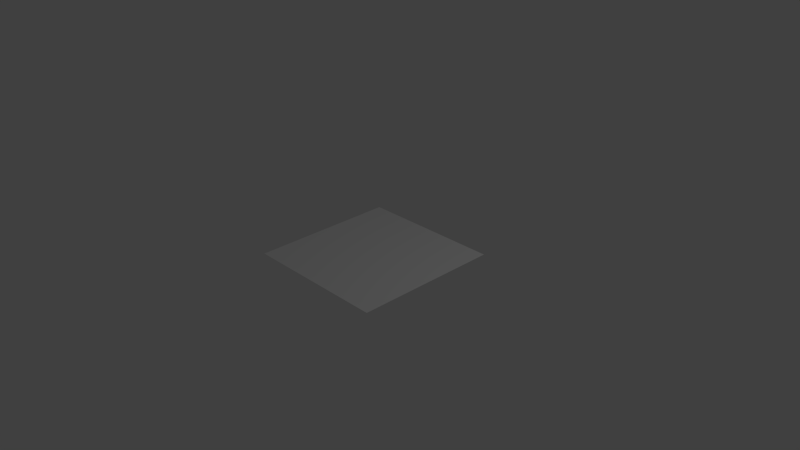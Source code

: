 # Source: terrain_icon.blend  (saved by Blender 2.71.0; exported with 4.5.12 LTS)
import bpy
from mathutils import Matrix  # noqa: F401  (used for matrix-valued properties, if any)

bpy.ops.wm.read_factory_settings(use_empty=True)
scene = bpy.context.scene
scene.name = 'Scene'

# ---- collections
col_collection_1 = bpy.data.collections.new('Collection 1'); scene.collection.children.link(col_collection_1)

# ---- materials (node trees are filled in below, after node groups)
mat_terrain_icon = bpy.data.materials.new('terrain_icon')
mat_terrain_icon.alpha_threshold = 0.0
mat_terrain_icon.use_transparent_shadow = False
mat_terrain_icon.roughness = 0.5
mat_terrain_icon.line_color = (0.0, 0.0, 0.0, 1.0)

# ---- material node trees

# ---- world
world_world = bpy.data.worlds.new('World'); scene.world = world_world
world_world.color = (0.05088, 0.05088, 0.05088)
world_world.use_sun_shadow = False
world_world.sun_shadow_jitter_overblur = 0.0
world_world.cycles.sampling_method = 'MANUAL'
world_world.cycles.sample_map_resolution = 256

# ---- cameras
cam_camera = bpy.data.cameras.new('Camera')
cam_camera.clip_end = 100.0
cam_camera.lens = 35.0
cam_camera.sensor_width = 32.0
cam_camera.sensor_height = 18.0
cam_camera.ortho_scale = 7.314
cam_camera.dof.focus_distance = 0.0
cam_camera.dof.aperture_fstop = 128.0

# ---- lights
light_lamp = bpy.data.lights.new('Lamp', 'POINT')
light_lamp.transmission_factor = 0.0
light_lamp.cutoff_distance = 30.0
light_lamp.energy = 100.0
light_lamp.shadow_buffer_clip_start = 1.001
light_lamp.shadow_soft_size = 0.1
light_lamp.shadow_maximum_resolution = 0.006
light_lamp.use_absolute_resolution = True
light_lamp.cycles.use_multiple_importance_sampling = False

# ---- meshes
me_cube = bpy.data.meshes.new('Cube')
me_cube.from_pydata([(-1.0, -1.0, 1.025e-06), (-1.0, 1.0, 1.025e-06), (1.0, -1.0, -4.292e-07), (1.0, 1.0, -1.562e-06)], [], [(0, 2, 3, 1)])
_uv = me_cube.uv_layers.new(name='UVMap')
_uv.uv.foreach_set('vector', [0.0, 0.0, 1.0, 0.0, 1.0, 1.0, 0.0, 1.0])
me_cube.materials.append(mat_terrain_icon)
me_cube.use_remesh_preserve_volume = False
me_cube.use_remesh_preserve_attributes = False
me_cube.use_mirror_vertex_groups = False
me_cube.update()

# ---- objects
ob_cube = bpy.data.objects.new('Cube', me_cube)
ob_lamp = bpy.data.objects.new('Lamp', light_lamp)
ob_camera = bpy.data.objects.new('Camera', cam_camera)

# ---- transforms, parenting, visibility, modifiers, constraints
ob_cube.location = (0.0, 0.0, 0.0)
ob_cube.lock_rotations_4d = False
ob_cube.empty_display_type = 'ARROWS'
ob_cube.lineart.crease_threshold = 0.0
ob_lamp.location = (4.076, 1.005, 5.904)
ob_lamp.rotation_euler = (0.6503, 0.05522, 1.866)
ob_lamp.lock_rotations_4d = False
ob_lamp.empty_display_type = 'ARROWS'
ob_lamp.color = (0.0, 0.0, 0.0, 0.0)
ob_lamp.lineart.crease_threshold = 0.0
ob_camera.location = (7.481, -6.508, 5.344)
ob_camera.rotation_euler = (1.109, 0.01082, 0.8149)
ob_camera.lock_rotations_4d = False
ob_camera.empty_display_type = 'ARROWS'
ob_camera.color = (0.0, 0.0, 0.0, 0.0)
ob_camera.display_type = 'WIRE'
ob_camera.lineart.crease_threshold = 0.0

# ---- collection membership
col_collection_1.objects.link(ob_cube)
col_collection_1.objects.link(ob_lamp)
col_collection_1.objects.link(ob_camera)

# ---- scene / render settings (as saved in the file)
scene.camera = ob_camera
scene.frame_start = 1; scene.frame_end = 250; scene.frame_set(1)
scene.render.engine = 'BLENDER_EEVEE_NEXT'
scene.render.image_settings.color_mode = 'RGB'
scene.render.image_settings.compression = 90
scene.render.resolution_percentage = 50
scene.render.dither_intensity = 0.0
scene.cycles.use_denoising = False
scene.cycles.samples = 10
scene.cycles.sampling_pattern = 'TABULATED_SOBOL'
scene.cycles.light_sampling_threshold = 0.0
scene.cycles.use_adaptive_sampling = False
scene.cycles.use_light_tree = False
scene.cycles.blur_glossy = 0.0
scene.cycles.volume_bounces = 1
scene.cycles.pixel_filter_type = 'GAUSSIAN'
scene.cycles.sample_clamp_indirect = 0.0
scene.view_settings.view_transform = 'Standard'
bpy.context.view_layer.update()
